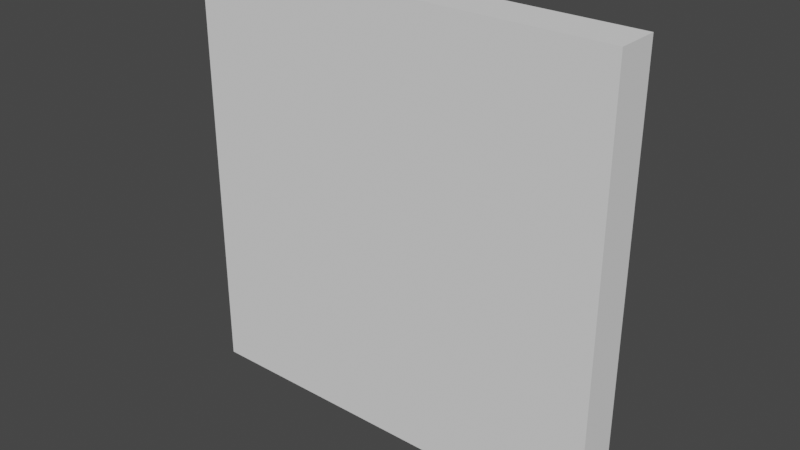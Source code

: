 # Source: Wall.blend  (saved by Blender 2.80.37; exported with 4.5.12 LTS)
import bpy
from mathutils import Matrix  # noqa: F401  (used for matrix-valued properties, if any)

bpy.ops.wm.read_factory_settings(use_empty=True)
scene = bpy.context.scene
scene.name = 'Scene'

# ---- collections
col_collection = bpy.data.collections.new('Collection'); scene.collection.children.link(col_collection)

# ---- world
world_world = bpy.data.worlds.new('World'); scene.world = world_world
world_world.color = (0.05088, 0.05088, 0.05088)
world_world.use_sun_shadow = False
world_world.sun_shadow_jitter_overblur = 0.0

# ---- meshes
me_cube = bpy.data.meshes.new('Cube')
me_cube.from_pydata([(-2.0, -0.2, -2.0), (-2.0, -0.2, 2.0), (-2.0, 0.2, -2.0), (-2.0, 0.2, 2.0), (2.0, -0.2, -2.0), (2.0, -0.2, 2.0), (2.0, 0.2, -2.0), (2.0, 0.2, 2.0)], [], [(0, 1, 3, 2), (2, 3, 7, 6), (6, 7, 5, 4), (4, 5, 1, 0), (2, 6, 4, 0), (7, 3, 1, 5)])
_uv = me_cube.uv_layers.new(name='UVMap')
_uv.uv.foreach_set('vector', [0.375, 0.0, 0.625, 0.0, 0.625, 0.25, 0.375, 0.25, 0.375, 0.25, 0.625, 0.25, 0.625, 0.5, 0.375, 0.5, 0.375, 0.5, 0.625, 0.5, 0.625, 0.75, 0.375, 0.75, 0.375, 0.75, 0.625, 0.75, 0.625, 1.0, 0.375, 1.0, 0.125, 0.5, 0.375, 0.5, 0.375, 0.75, 0.125, 0.75, 0.625, 0.5, 0.875, 0.5, 0.875, 0.75, 0.625, 0.75])
me_cube.use_remesh_preserve_volume = False
me_cube.use_remesh_preserve_attributes = False
me_cube.use_mirror_vertex_groups = False
me_cube.update()

# ---- objects
ob_cube = bpy.data.objects.new('Cube', me_cube)

# ---- transforms, parenting, visibility, modifiers, constraints
ob_cube.location = (0.0, 0.0, 0.0)
ob_cube.lineart.crease_threshold = 0.0
_m = ob_cube.modifiers.new('Boolean', 'BOOLEAN')
_m.solver = 'FAST'

# ---- collection membership
col_collection.objects.link(ob_cube)

# ---- scene / render settings (as saved in the file)
scene.frame_start = 1; scene.frame_end = 250; scene.frame_set(1)
scene.render.engine = 'BLENDER_EEVEE_NEXT'
scene.render.motion_blur_shutter = 1.0
scene.cycles.use_denoising = False
scene.cycles.samples = 128
scene.cycles.sampling_pattern = 'TABULATED_SOBOL'
scene.cycles.use_adaptive_sampling = False
scene.cycles.use_light_tree = False
scene.view_settings.view_transform = 'Filmic'
bpy.context.view_layer.update()

# ---- added for rendering (the .blend has no active camera and no usable light): camera, sun
cam_auto = bpy.data.cameras.new('AutoCamera')
cam_auto.lens = 50.0
cam_auto.sensor_width = 36.0
cam_auto.clip_end = 1000.0
ob_auto_camera = bpy.data.objects.new('AutoCamera', cam_auto)
scene.collection.objects.link(ob_auto_camera)
ob_auto_camera.location = (5.24693, -6.29632, 4.19754)
ob_auto_camera.rotation_euler = (1.09748, -7.21219e-08, 0.694738)
scene.camera = ob_auto_camera
light_auto_sun = bpy.data.lights.new('AutoSun', 'SUN')
light_auto_sun.energy = 3.0
light_auto_sun.angle = 0.0523599
ob_auto_sun = bpy.data.objects.new('AutoSun', light_auto_sun)
scene.collection.objects.link(ob_auto_sun)
ob_auto_sun.rotation_euler = (0.872665, 0.174533, 0.523599)
bpy.context.view_layer.update()
